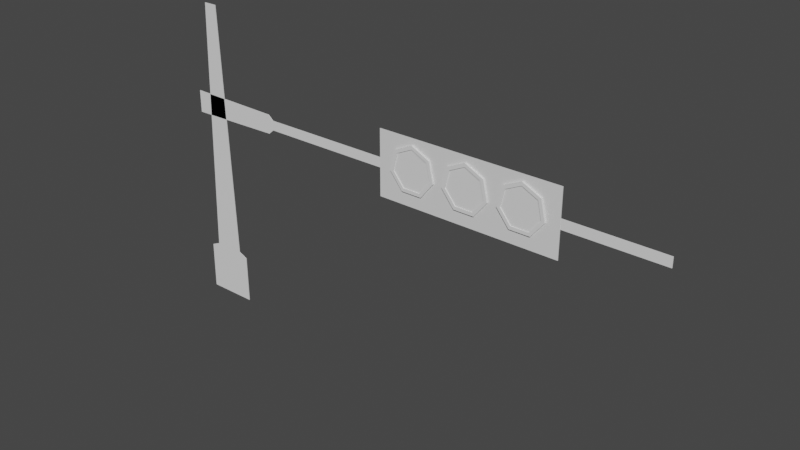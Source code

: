 # Source: LampuMerah_1.blend  (saved by Blender 3.5.10; exported with 4.5.12 LTS)
import bpy
from mathutils import Matrix  # noqa: F401  (used for matrix-valued properties, if any)

bpy.ops.wm.read_factory_settings(use_empty=True)
scene = bpy.context.scene
scene.name = 'Scene'

# ---- collections
col_collection = bpy.data.collections.new('Collection'); scene.collection.children.link(col_collection)

# ---- materials (node trees are filled in below, after node groups)
mat_dasar = bpy.data.materials.new('Dasar')
mat_dasar.use_transparent_shadow = False

# ---- material node trees
mat_dasar.use_nodes = True; mat_dasar.node_tree.nodes.clear()
_N = mat_dasar.node_tree.nodes; _L = mat_dasar.node_tree.links
n0 = _N.new('ShaderNodeBsdfPrincipled'); n0.name = 'Principled BSDF'; n0.location = (10, 300)
n0.distribution = 'GGX'
n0.subsurface_method = 'RANDOM_WALK_SKIN'
n0.inputs[3].default_value = 1.45
n0.inputs[27].default_value = (0.0, 0.0, 0.0, 1.0)
n0.inputs[28].default_value = 1.0
n1 = _N.new('ShaderNodeOutputMaterial'); n1.name = 'Material Output'; n1.location = (300, 300)
_L.new(n0.outputs[0], n1.inputs[0])
n1.is_active_output = True

# ---- world
world_world = bpy.data.worlds.new('World'); scene.world = world_world
world_world.use_nodes = True; world_world.node_tree.nodes.clear()
_N = world_world.node_tree.nodes; _L = world_world.node_tree.links
n0 = _N.new('ShaderNodeOutputWorld'); n0.name = 'World Output'; n0.location = (300, 300)
n1 = _N.new('ShaderNodeBackground'); n1.name = 'Background'; n1.location = (10, 300)
n1.inputs[0].default_value = (0.05088, 0.05088, 0.05088, 1.0)
_L.new(n1.outputs[0], n0.inputs[0])
n0.is_active_output = True
world_world.color = (0.05088, 0.05088, 0.05088)
world_world.use_sun_shadow = False
world_world.sun_shadow_jitter_overblur = 0.0

# ---- meshes
me_cube_003 = bpy.data.meshes.new('Cube.003')
me_cube_003.from_pydata([(-0.2508, 0.5104, -1.455), (-0.2508, -0.5104, -1.455), (-0.2508, 0.5104, 1.455), (-0.2508, -0.5104, 1.455)], [], [(1, 3, 2, 0)])
_uv = me_cube_003.uv_layers.new(name='UVMap')
_uv.uv.foreach_set('vector', [0.375, 0.0, 0.375, 0.0, 0.375, 0.25, 0.375, 0.25])
me_cube_003.materials.append(mat_dasar)
me_cube_003.update()
me_cylinder_002 = bpy.data.meshes.new('Cylinder.002')
me_cylinder_002.from_pydata([(-1.222e-09, 0.377, 0.08582), (-1.222e-09, 0.3197, 0.1197), (0.2947, 0.235, 0.08582), (0.2499, 0.1993, 0.1197), (0.3675, -0.08388, 0.08582), (0.3116, -0.07113, 0.1197), (0.1636, -0.3396, 0.08582), (0.1387, -0.288, 0.1197), (-0.1636, -0.3396, 0.08582), (-0.1387, -0.288, 0.1197), (-0.3675, -0.08388, 0.08582), (-0.3116, -0.07113, 0.1197), (-0.2947, 0.235, 0.08582), (-0.2499, 0.1993, 0.1197), (0.2947, 0.235, 0.1197), (-1.222e-09, 0.377, 0.1197), (0.3675, -0.08388, 0.1197), (0.1636, -0.3396, 0.1197), (-0.1636, -0.3396, 0.1197), (-0.3675, -0.08388, 0.1197), (-0.2947, 0.235, 0.1197), (0.2499, 0.1993, 0.1063), (-1.222e-09, 0.3197, 0.1063), (0.3116, -0.07113, 0.1063), (0.1387, -0.288, 0.1063), (-0.1387, -0.288, 0.1063), (-0.3116, -0.07113, 0.1063), (-0.2499, 0.1993, 0.1063)], [], [(0, 15, 14, 2), (2, 14, 16, 4), (4, 16, 17, 6), (6, 17, 18, 8), (8, 18, 19, 10), (1, 13, 27, 22), (10, 19, 20, 12), (12, 20, 15, 0), (0, 2, 4, 6, 8, 10, 12), (1, 3, 14, 15), (3, 5, 16, 14), (5, 7, 17, 16), (7, 9, 18, 17), (9, 11, 19, 18), (11, 13, 20, 19), (13, 1, 15, 20), (21, 22, 27, 26, 25, 24, 23), (11, 9, 25, 26), (7, 5, 23, 24), (3, 1, 22, 21), (13, 11, 26, 27), (9, 7, 24, 25), (5, 3, 21, 23)])
_uv = me_cylinder_002.uv_layers.new(name='UVMap')
_uv.uv.foreach_set('vector', [1.0, 0.5, 1.0, 1.0, 0.8571, 1.0, 0.8571, 0.5, 0.8571, 0.5, 0.8571, 1.0, 0.7143, 1.0, 0.7143, 0.5, 0.7143, 0.5, 0.7143, 1.0, 0.5714, 1.0, 0.5714, 0.5, 0.5714, 0.5, 0.5714, 1.0, 0.4286, 1.0, 0.4286, 0.5, 0.4286, 0.5, 0.4286, 1.0, 0.2857, 1.0, 0.2857, 0.5, 0.25, 0.4535, 0.09089, 0.3769, 0.09089, 0.3769, 0.25, 0.4535, 0.2857, 0.5, 0.2857, 1.0, 0.1429, 1.0, 0.1429, 0.5, 0.1429, 0.5, 0.1429, 1.0, 2.98e-08, 1.0, 2.98e-08, 0.5, 0.75, 0.49, 0.9376, 0.3996, 0.984, 0.1966, 0.8541, 0.03377, 0.6459, 0.03377, 0.516, 0.1966, 0.5624, 0.3996, 0.25, 0.4535, 0.4091, 0.3769, 0.4376, 0.3996, 0.25, 0.49, 0.4091, 0.3769, 0.4484, 0.2047, 0.484, 0.1966, 0.4376, 0.3996, 0.4484, 0.2047, 0.3383, 0.06664, 0.3541, 0.03377, 0.484, 0.1966, 0.3383, 0.06664, 0.1617, 0.06664, 0.1459, 0.03377, 0.3541, 0.03377, 0.1617, 0.06664, 0.05159, 0.2047, 0.01602, 0.1966, 0.1459, 0.03377, 0.05159, 0.2047, 0.09089, 0.3769, 0.06236, 0.3996, 0.01602, 0.1966, 0.09089, 0.3769, 0.25, 0.4535, 0.25, 0.49, 0.06236, 0.3996, 0.4091, 0.3769, 0.25, 0.4535, 0.09089, 0.3769, 0.05159, 0.2047, 0.1617, 0.06664, 0.3383, 0.06664, 0.4484, 0.2047, 0.05159, 0.2047, 0.1617, 0.06664, 0.1617, 0.06664, 0.05159, 0.2047, 0.3383, 0.06664, 0.4484, 0.2047, 0.4484, 0.2047, 0.3383, 0.06664, 0.4091, 0.3769, 0.25, 0.4535, 0.25, 0.4535, 0.4091, 0.3769, 0.09089, 0.3769, 0.05159, 0.2047, 0.05159, 0.2047, 0.09089, 0.3769, 0.1617, 0.06664, 0.3383, 0.06664, 0.3383, 0.06664, 0.1617, 0.06664, 0.4484, 0.2047, 0.4091, 0.3769, 0.4091, 0.3769, 0.4484, 0.2047])
me_cylinder_002.update()
me_plane = bpy.data.meshes.new('Plane')
me_plane.from_pydata([(-0.4023, 0.0, -0.21), (0.4023, 0.0, -0.21), (-0.3949, 0.0, 0.5675), (0.3949, 0.0, 0.5675), (-0.2456, 0.0, 0.6349), (0.2456, 0.0, 0.6349), (-0.109, 0.0, 4.723), (0.109, 0.0, 4.723)], [], [(0, 1, 3, 2), (2, 3, 5, 4), (4, 5, 7, 6)])
_uv = me_plane.uv_layers.new(name='UVMap')
_uv.uv.foreach_set('vector', [0.0, 0.0, 1.0, 0.0, 1.0, 1.0, 0.0, 1.0, 0.0, 1.0, 1.0, 1.0, 1.0, 1.0, 0.0, 1.0, 0.0, 1.0, 1.0, 1.0, 1.0, 1.0, 0.0, 1.0])
me_plane.update()
me_plane_001 = bpy.data.meshes.new('Plane.001')
me_plane_001.from_pydata([(-0.3977, 0.0, -0.1779), (1.119, 0.0, -0.151), (-0.3977, 0.0, 0.1779), (1.119, 0.0, 0.151), (1.205, 0.0, -0.07594), (1.205, 0.0, 0.07594), (7.726, 0.0, -0.07594), (7.726, 0.0, 0.07594)], [], [(0, 1, 3, 2), (3, 1, 4, 5), (5, 4, 6, 7)])
_uv = me_plane_001.uv_layers.new(name='UVMap')
_uv.uv.foreach_set('vector', [0.0, 0.0, 1.0, 0.0, 1.0, 1.0, 0.0, 1.0, 1.0, 1.0, 1.0, 0.0, 1.0, 0.0, 1.0, 1.0, 1.0, 1.0, 1.0, 0.0, 1.0, 0.0, 1.0, 1.0])
me_plane_001.update()

# ---- objects
ob_cube_002 = bpy.data.objects.new('Cube.002', me_cube_003)
ob_cylinder_002 = bpy.data.objects.new('Cylinder.002', me_cylinder_002)
ob_plane = bpy.data.objects.new('Plane', me_plane)
ob_plane_001 = bpy.data.objects.new('Plane.001', me_plane_001)

# ---- transforms, parenting, visibility, modifiers, constraints
ob_cube_002.location = (4.756, 0.2489, 3.098)
ob_cube_002.rotation_euler = (1.571, 0.0, 1.571)
_m = ob_cube_002.modifiers.new('Solidify', 'SOLIDIFY')
ob_cylinder_002.location = (3.874, 0.08985, 3.137)
ob_cylinder_002.rotation_euler = (1.571, 0.0, 0.0)
_m = ob_cylinder_002.modifiers.new('Array', 'ARRAY')
_m.count = 3
_m.relative_offset_displace = (1.2, 0.0, 0.0)
ob_plane.location = (0.0, 0.0, 0.0)
_m = ob_plane.modifiers.new('Solidify', 'SOLIDIFY')
ob_plane_001.location = (0.0, 0.0, 3.1)
_m = ob_plane_001.modifiers.new('Solidify', 'SOLIDIFY')

# ---- collection membership
col_collection.objects.link(ob_cube_002)
col_collection.objects.link(ob_cylinder_002)
col_collection.objects.link(ob_plane)
col_collection.objects.link(ob_plane_001)

# ---- scene / render settings (as saved in the file)
scene.frame_start = 1; scene.frame_end = 250; scene.frame_set(1)
scene.render.engine = 'BLENDER_EEVEE_NEXT'
scene.cycles.sampling_pattern = 'TABULATED_SOBOL'
scene.view_settings.view_transform = 'Filmic'
bpy.context.view_layer.update()

# ---- added for rendering (the .blend has no active camera and no usable light): camera, sun
cam_auto = bpy.data.cameras.new('AutoCamera')
cam_auto.lens = 50.0
cam_auto.sensor_width = 36.0
cam_auto.clip_end = 1000.0
ob_auto_camera = bpy.data.objects.new('AutoCamera', cam_auto)
scene.collection.objects.link(ob_auto_camera)
ob_auto_camera.location = (12.4592, -10.5667, 9.29431)
ob_auto_camera.rotation_euler = (1.09748, -7.21219e-08, 0.694738)
scene.camera = ob_auto_camera
light_auto_sun = bpy.data.lights.new('AutoSun', 'SUN')
light_auto_sun.energy = 3.0
light_auto_sun.angle = 0.0523599
ob_auto_sun = bpy.data.objects.new('AutoSun', light_auto_sun)
scene.collection.objects.link(ob_auto_sun)
ob_auto_sun.rotation_euler = (0.872665, 0.174533, 0.523599)
bpy.context.view_layer.update()
